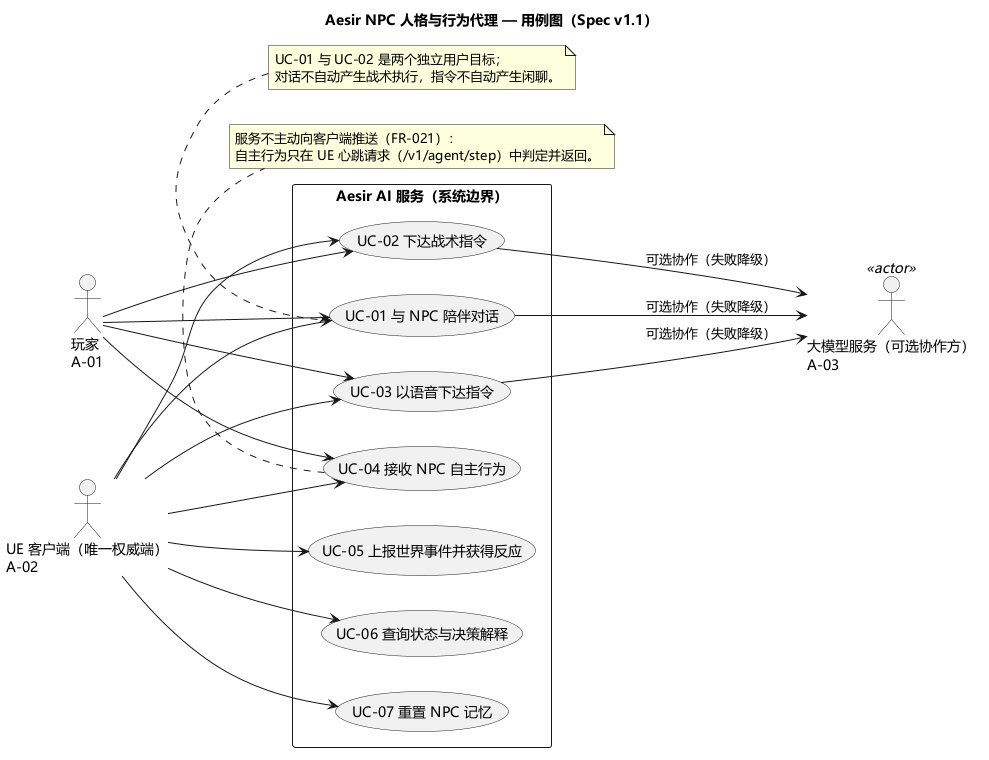

The diagram above was rendered by PlantUML. Its source (embedded in the PNG):
@startuml npc-agent-use-cases-spec-v1_1
' Diagram: UML-11; Model: To-Be / requirements Spec v1.1
' Purpose: standalone source extracted from the NPC requirements specification
' Spec baseline: 2026-09-25; source split checked: 2026-10-08
' UE reference: AesirWarden develop ea4c8052f5df319c2d3b7b8c8dfcf2f684efb408
' AI reference: main 1678dd6a467bc2fd9c077124ede527a82958e332
' Evidence: docs/planning/aesir-agent-sdd-v1.1.md; REQ-01..08; UC-01..07; BR-01..10
' This is a requirements model, not proof of a verified UE execution path.
skinparam defaultFontName Microsoft YaHei
title Aesir NPC 人格与行为代理 — 用例图（Spec v1.1）
left to right direction
skinparam shadowing false

actor "玩家\nA-01" as Player
actor "UE 客户端（唯一权威端）\nA-02" as UE
actor "大模型服务（可选协作方）\nA-03" as LLM <<actor>>

rectangle "Aesir AI 服务（系统边界）" {
  usecase "UC-01 与 NPC 陪伴对话" as UC1
  usecase "UC-02 下达战术指令" as UC2
  usecase "UC-03 以语音下达指令" as UC3
  usecase "UC-04 接收 NPC 自主行为" as UC4
  usecase "UC-05 上报世界事件并获得反应" as UC5
  usecase "UC-06 查询状态与决策解释" as UC6
  usecase "UC-07 重置 NPC 记忆" as UC7
}

Player --> UC1
Player --> UC2
Player --> UC3
Player --> UC4
UE --> UC1
UE --> UC2
UE --> UC3
UE --> UC4
UE --> UC5
UE --> UC6
UE --> UC7
UC1 --> LLM : 可选协作（失败降级）
UC2 --> LLM : 可选协作（失败降级）
UC3 --> LLM : 可选协作（失败降级）

note bottom of UC4
  服务不主动向客户端推送（FR-021）：
  自主行为只在 UE 心跳请求（/v1/agent/step）中判定并返回。
end note

note bottom of UC1
  UC-01 与 UC-02 是两个独立用户目标；
  对话不自动产生战术执行，指令不自动产生闲聊。
end note
@enduml